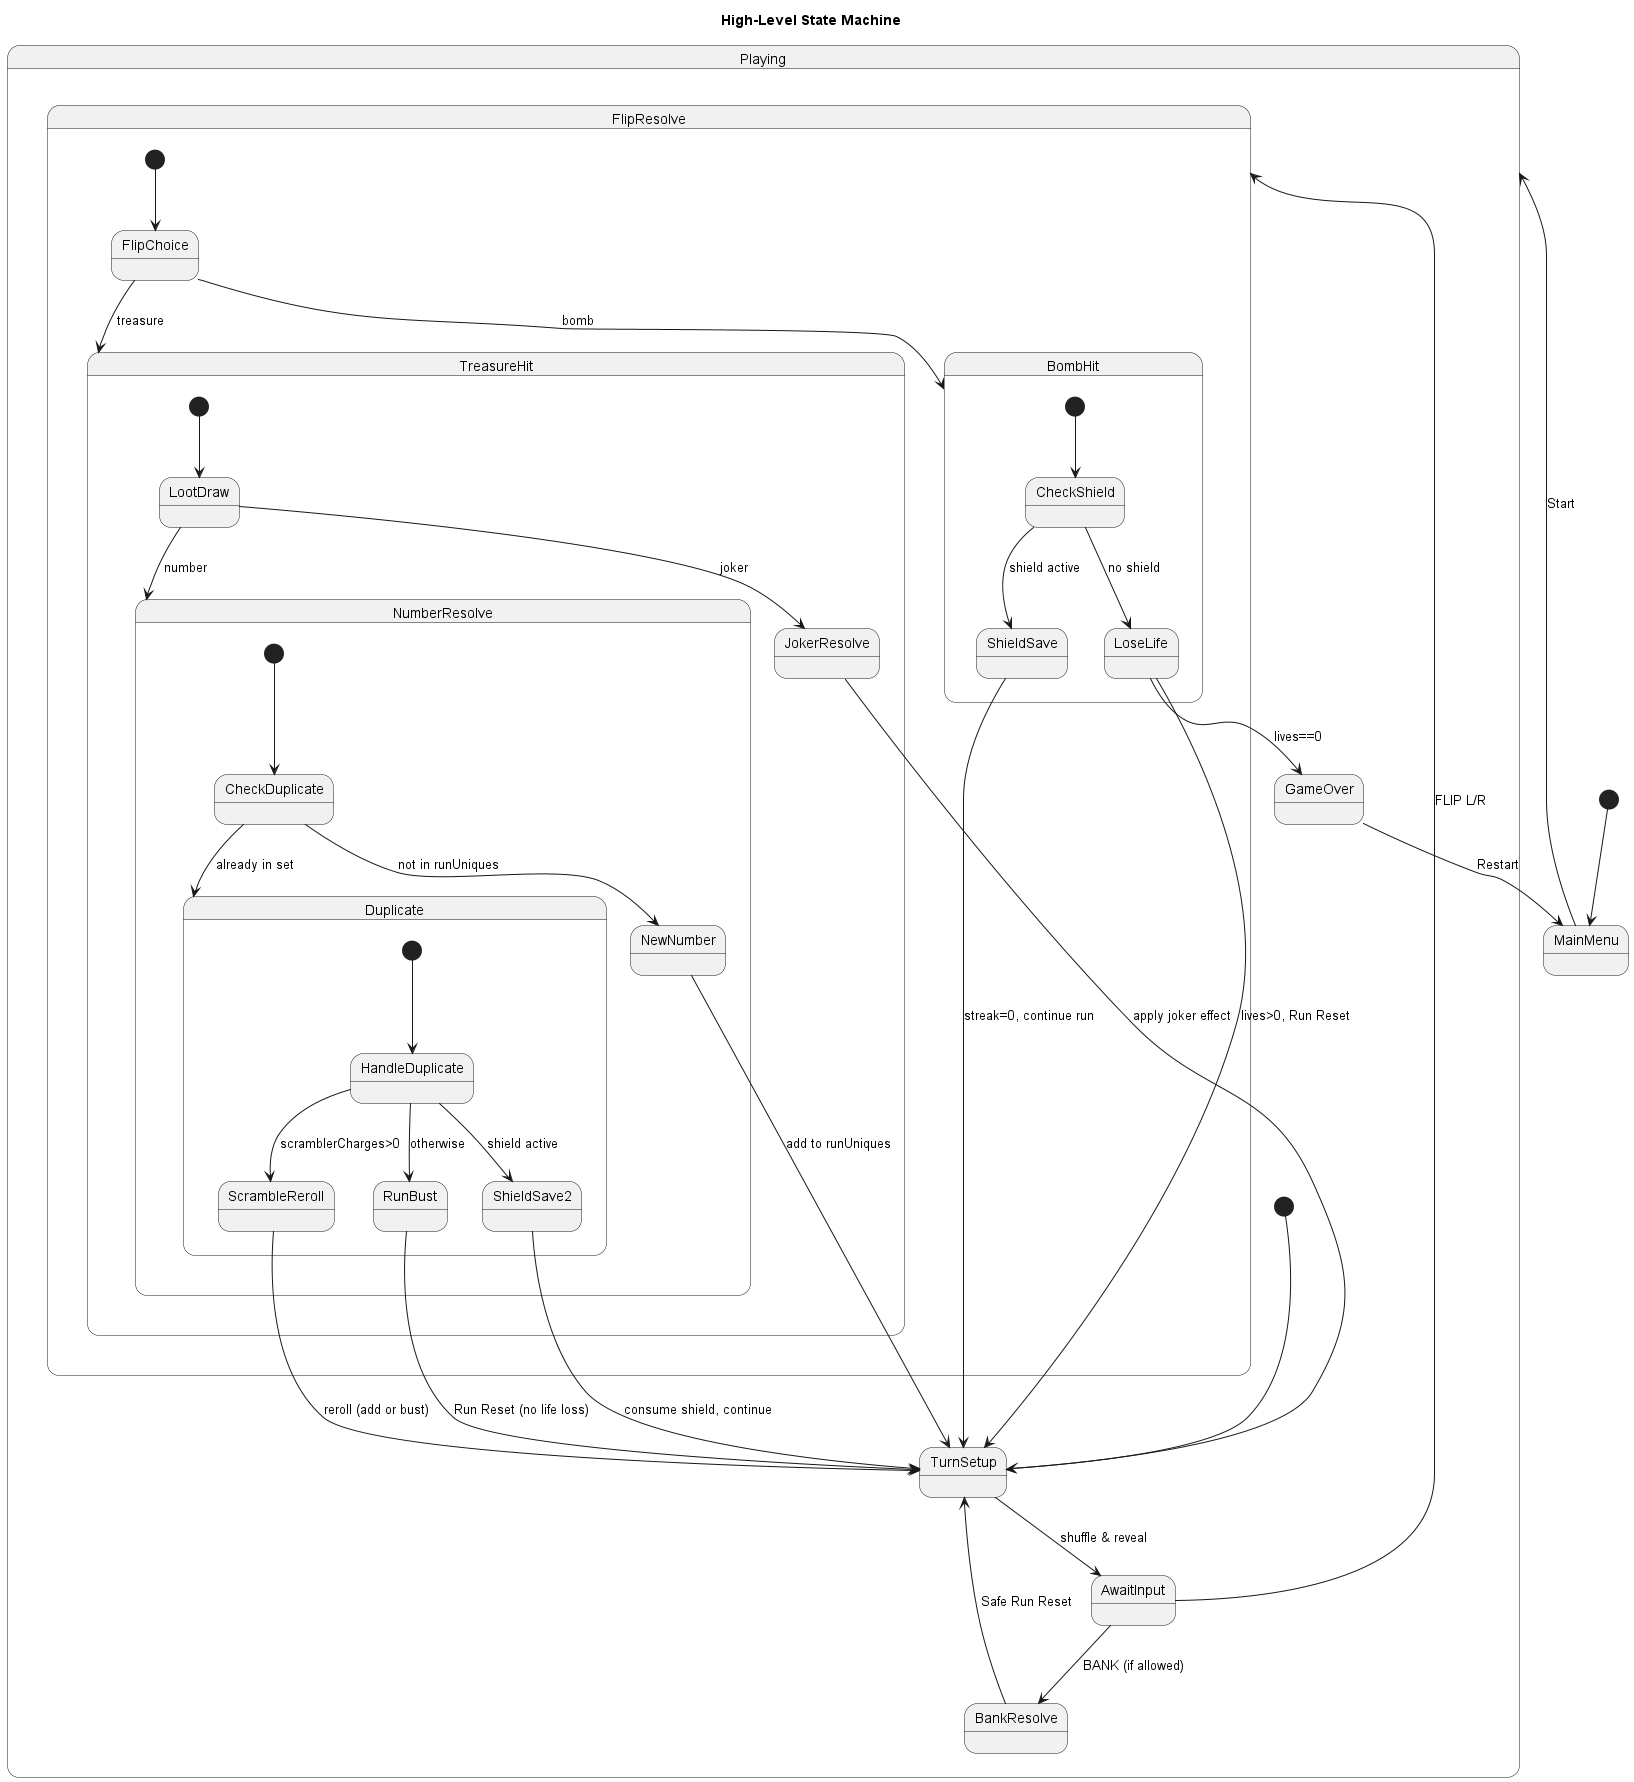

The diagram above was rendered by PlantUML. Its source (embedded in the PNG):
@startuml
title High-Level State Machine

[*] --> MainMenu
MainMenu --> Playing : Start

state Playing {
  [*] --> TurnSetup

  TurnSetup --> AwaitInput : shuffle & reveal

  AwaitInput --> BankResolve : BANK (if allowed)
  AwaitInput --> FlipResolve : FLIP L/R

  BankResolve --> TurnSetup : Safe Run Reset

  state FlipResolve {
    [*] --> FlipChoice
    FlipChoice --> BombHit : bomb
    FlipChoice --> TreasureHit : treasure

    state BombHit {
      [*] --> CheckShield
      CheckShield --> ShieldSave : shield active
      CheckShield --> LoseLife : no shield
    }

    state TreasureHit {
      [*] --> LootDraw
      LootDraw --> JokerResolve : joker
      LootDraw --> NumberResolve : number

      state NumberResolve {
        [*] --> CheckDuplicate
        CheckDuplicate --> NewNumber : not in runUniques
        CheckDuplicate --> Duplicate : already in set

        state Duplicate {
          [*] --> HandleDuplicate
          HandleDuplicate --> ShieldSave2 : shield active
          HandleDuplicate --> ScrambleReroll : scramblerCharges>0
          HandleDuplicate --> RunBust : otherwise
        }
      }
    }
  }

  ' Transitions from bomb substates
  ShieldSave --> TurnSetup : streak=0, continue run
  LoseLife --> GameOver : lives==0
  LoseLife --> TurnSetup : lives>0, Run Reset

  ' Transitions from treasure substates
  JokerResolve --> TurnSetup : apply joker effect
  NewNumber --> TurnSetup : add to runUniques

  ShieldSave2 --> TurnSetup : consume shield, continue
  ScrambleReroll --> TurnSetup : reroll (add or bust)
  RunBust --> TurnSetup : Run Reset (no life loss)
}

GameOver --> MainMenu : Restart
@enduml